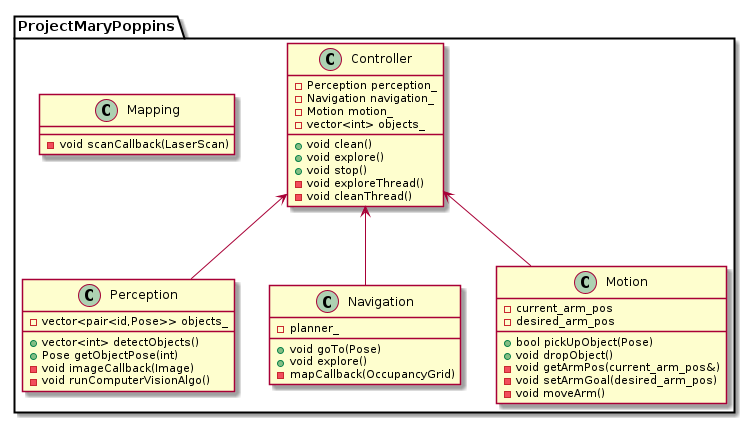

The diagram above was rendered by PlantUML. Its source (embedded in the PNG):
@startuml

package ProjectMaryPoppins {

  class Controller {
    + void clean()
    + void explore()
    + void stop()
    - void exploreThread()
    - void cleanThread()
    - Perception perception_
    - Navigation navigation_
    - Motion motion_
    - vector<int> objects_
  }

  class Perception {
    + vector<int> detectObjects()
    + Pose getObjectPose(int)
    - void imageCallback(Image)
    - void runComputerVisionAlgo()
    - vector<pair<id,Pose>> objects_
  }

  class Mapping {
    - void scanCallback(LaserScan)
  }

  class Navigation {
    + void goTo(Pose)
    + void explore()
    - mapCallback(OccupancyGrid)
    - planner_
  }
    
  class Motion {
    + bool pickUpObject(Pose)
    + void dropObject()
    - void getArmPos(current_arm_pos&)
    - void setArmGoal(desired_arm_pos)
    - void moveArm()
    - current_arm_pos
    - desired_arm_pos
  }

}

Controller <-- Perception
Controller <-- Motion
Controller <-- Navigation

@enduml